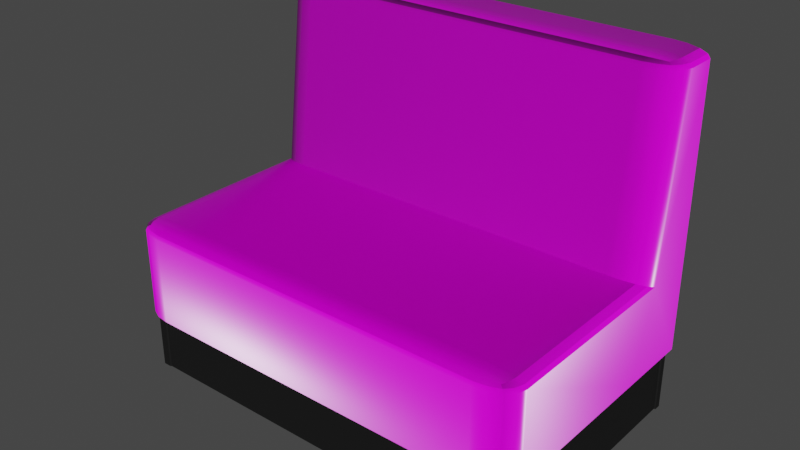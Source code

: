# Source: Silla_grande.blend  (saved by Blender 3.5.10; exported with 4.5.12 LTS)
import bpy
from mathutils import Matrix  # noqa: F401  (used for matrix-valued properties, if any)

bpy.ops.wm.read_factory_settings(use_empty=True)
scene = bpy.context.scene
scene.name = 'Scene'

# ---- collections
col_collection = bpy.data.collections.new('Collection'); scene.collection.children.link(col_collection)

# ---- images (referenced by path relative to the original .blend; pixels are not part of the script)
import os
ASSET_DIR = os.environ.get("B2B_ASSET_DIR", "")  # directory of the original .blend (textures are referenced by path, not embedded)
HERE = os.path.dirname(os.path.abspath(__file__))  # packed textures are extracted next to this script under _unpacked/

def load_image(name, relpath, width, height, colorspace="sRGB"):
    """Load a texture the original file referenced (path relative to the .blend, or extracted next to this script)."""
    p = next((c for c in (os.path.join(HERE, relpath), os.path.join(ASSET_DIR, relpath)) if relpath and os.path.exists(c)), "")
    if p:
        img = bpy.data.images.load(p, check_existing=True)
        img.name = name
    else:  # same state as the original file: an image datablock whose file is absent (Cycles renders it pink)
        img = bpy.data.images.new(name, width, height)
        img.source = "FILE"
        img.filepath = "//" + (relpath or name)
    img.colorspace_settings.name = colorspace
    return img
img_denmin_fabric_02_diff_4k_jpg_001 = load_image('denmin_fabric_02_diff_4k.jpg.001', 'Textura silla grande/denmin_fabric_02_diff_4k.jpg', 1024, 1024, 'sRGB')
img_denmin_fabric_02_rough_4k_jpg = load_image('denmin_fabric_02_rough_4k.jpg', 'denmin_fabric_02_rough_4k.jpg', 1024, 1024, 'Non-Color')
img_denmin_fabric_02_nor_gl_4k_exr = load_image('denmin_fabric_02_nor_gl_4k.exr', 'denmin_fabric_02_nor_gl_4k.exr', 1024, 1024, 'Non-Color')

# ---- materials (node trees are filled in below, after node groups)
mat_material = bpy.data.materials.new('Material')
mat_material.alpha_threshold = 0.0
mat_material.use_transparent_shadow = False
mat_material.roughness = 0.5
mat_material.line_color = (0.0, 0.0, 0.0, 1.0)
mat_base_silla = bpy.data.materials.new('Base silla')
mat_base_silla.use_transparent_shadow = False

# ---- node groups
ng_auto_smooth = bpy.data.node_groups.new('Auto Smooth', 'GeometryNodeTree')
_s = ng_auto_smooth.interface.new_socket(name='Geometry', in_out='OUTPUT', socket_type='NodeSocketGeometry')
_s = ng_auto_smooth.interface.new_socket(name='Geometry', in_out='INPUT', socket_type='NodeSocketGeometry')
_s = ng_auto_smooth.interface.new_socket(name='Angle', in_out='INPUT', socket_type='NodeSocketFloat')
_s.subtype = 'ANGLE'
_s.min_value = 0.0
_s.max_value = 3.142
ng_auto_smooth.is_modifier = True
_N = ng_auto_smooth.nodes; _L = ng_auto_smooth.links
n0 = _N.new('NodeGroupOutput'); n0.name = 'Group Output'; n0.location = (480, -100)
n1 = _N.new('NodeGroupInput'); n1.name = 'Group Input'; n1.location = (-420, -300)
n2 = _N.new('NodeGroupInput'); n2.name = 'Group Input.001'; n2.location = (-60, -100)
n3 = _N.new('GeometryNodeSetShadeSmooth'); n3.name = 'Set Shade Smooth'; n3.location = (120, -100)
n3.domain = 'EDGE'
n4 = _N.new('GeometryNodeSetShadeSmooth'); n4.name = 'Set Shade Smooth.001'; n4.location = (300, -100)
n5 = _N.new('GeometryNodeInputMeshEdgeAngle'); n5.name = 'Edge Angle'; n5.location = (-420, -220)
n6 = _N.new('GeometryNodeInputEdgeSmooth'); n6.name = 'Is Edge Smooth'; n6.location = (-60, -160)
n7 = _N.new('GeometryNodeInputShadeSmooth'); n7.name = 'Is Face Smooth'; n7.location = (-240, -340)
n8 = _N.new('FunctionNodeBooleanMath'); n8.name = 'Boolean Math'; n8.location = (-60, -220)
n9 = _N.new('FunctionNodeCompare'); n9.name = 'Compare'; n9.location = (-240, -180)
n9.operation = 'LESS_EQUAL'
_L.new(n5.outputs[0], n9.inputs[0])
_L.new(n4.outputs[0], n0.inputs[0])
_L.new(n1.outputs[1], n9.inputs[1])
_L.new(n9.outputs[0], n8.inputs[0])
_L.new(n7.outputs[0], n8.inputs[1])
_L.new(n2.outputs[0], n3.inputs[0])
_L.new(n6.outputs[0], n3.inputs[1])
_L.new(n3.outputs[0], n4.inputs[0])
_L.new(n8.outputs[0], n3.inputs[2])
n0.is_active_output = True

# ---- material node trees
mat_material.use_nodes = True; mat_material.node_tree.nodes.clear()
_N = mat_material.node_tree.nodes; _L = mat_material.node_tree.links
n0 = _N.new('ShaderNodeOutputMaterial'); n0.name = 'Material Output'; n0.location = (300, 300)
n1 = _N.new('ShaderNodeBsdfPrincipled'); n1.name = 'Principled BSDF'; n1.location = (10, 300)
n1.distribution = 'GGX'
n1.subsurface_method = 'RANDOM_WALK_SKIN'
n1.inputs[3].default_value = 1.45
n1.inputs[27].default_value = (0.0, 0.0, 0.0, 1.0)
n1.inputs[28].default_value = 1.0
n2 = _N.new('ShaderNodeTexImage'); n2.name = 'Image Texture'; n2.location = (88, -30)
n2.label = 'Base Color'
n2.image = img_denmin_fabric_02_diff_4k_jpg_001
n3 = _N.new('ShaderNodeTexImage'); n3.name = 'Image Texture.001'; n3.location = (88, -310)
n3.label = 'Roughness'
n3.image = img_denmin_fabric_02_rough_4k_jpg
n4 = _N.new('ShaderNodeTexImage'); n4.name = 'Image Texture.002'; n4.location = (88, -590)
n4.label = 'Normal'
n4.image = img_denmin_fabric_02_nor_gl_4k_exr
n5 = _N.new('ShaderNodeNormalMap'); n5.name = 'Normal Map'; n5.location = (-240, -60)
n6 = _N.new('ShaderNodeMapping'); n6.name = 'Mapping'; n6.location = (230, -30)
n7 = _N.new('NodeReroute'); n7.name = 'Reroute'; n7.location = (38, -485)
n7.width = 16
n7.socket_idname = 'NodeSocketVector'
n8 = _N.new('ShaderNodeTexCoord'); n8.name = 'Texture Coordinate'; n8.location = (30, -30)
n9 = _N.new('NodeFrame'); n9.name = 'Frame'; n9.location = (-1270, 330)
n9.label = 'Mapping'
n9.width = 400
n10 = _N.new('NodeFrame'); n10.name = 'Frame.001'; n10.location = (-628, 530)
n10.label = 'Textures'
n10.width = 358
n2.parent = n10
n3.parent = n10
n4.parent = n10
n6.parent = n9
n7.parent = n10
n8.parent = n9
_L.new(n1.outputs[0], n0.inputs[0])
_L.new(n2.outputs[0], n1.inputs[0])
_L.new(n3.outputs[0], n1.inputs[2])
_L.new(n4.outputs[0], n5.inputs[1])
_L.new(n5.outputs[0], n1.inputs[5])
_L.new(n7.outputs[0], n2.inputs[0])
_L.new(n7.outputs[0], n3.inputs[0])
_L.new(n7.outputs[0], n4.inputs[0])
_L.new(n6.outputs[0], n7.inputs[0])
_L.new(n8.outputs[2], n6.inputs[0])
n0.is_active_output = True
mat_base_silla.use_nodes = True; mat_base_silla.node_tree.nodes.clear()
_N = mat_base_silla.node_tree.nodes; _L = mat_base_silla.node_tree.links
n0 = _N.new('ShaderNodeBsdfPrincipled'); n0.name = 'Principled BSDF'; n0.location = (10, 300)
n0.distribution = 'GGX'
n0.subsurface_method = 'RANDOM_WALK_SKIN'
n0.inputs[0].default_value = (0.01599, 0.01599, 0.01599, 1.0)
n0.inputs[1].default_value = 0.6166
n0.inputs[2].default_value = 0.7073
n0.inputs[3].default_value = 1.45
n0.inputs[27].default_value = (0.0, 0.0, 0.0, 1.0)
n0.inputs[28].default_value = 1.0
n1 = _N.new('ShaderNodeOutputMaterial'); n1.name = 'Material Output'; n1.location = (300, 300)
_L.new(n0.outputs[0], n1.inputs[0])
n1.is_active_output = True

# ---- world
world_world = bpy.data.worlds.new('World'); scene.world = world_world
world_world.use_nodes = True; world_world.node_tree.nodes.clear()
_N = world_world.node_tree.nodes; _L = world_world.node_tree.links
n0 = _N.new('ShaderNodeOutputWorld'); n0.name = 'World Output'; n0.location = (300, 300)
n1 = _N.new('ShaderNodeBackground'); n1.name = 'Background'; n1.location = (10, 300)
n1.inputs[0].default_value = (0.05088, 0.05088, 0.05088, 1.0)
_L.new(n1.outputs[0], n0.inputs[0])
n0.is_active_output = True
world_world.color = (0.05088, 0.05088, 0.05088)
world_world.use_sun_shadow = False
world_world.sun_shadow_jitter_overblur = 0.0

# ---- meshes
me_cube = bpy.data.meshes.new('Cube')
me_cube.from_pydata([(3.63, 2.452, 1.196), (3.63, 2.452, -0.4734), (-3.63, 2.452, 1.196), (-3.63, 2.452, -0.4734), (-3.63, 1.186, -0.4734), (3.63, 1.186, -0.4734), (3.63, -1.7, 1.036), (3.051, -1.7, 1.196), (3.051, -2.091, 1.036), (3.586, -1.7, 1.097), (3.46, -1.7, 1.149), (3.586, -1.85, 1.036), (3.533, -1.854, 1.099), (3.431, -1.846, 1.141), (3.385, -1.926, 1.128), (3.051, -1.85, 1.184), (3.051, -1.977, 1.149), (3.272, -1.7, 1.184), (3.278, -1.854, 1.169), (3.266, -1.957, 1.141), (3.272, -2.062, 1.036), (3.46, -1.977, 1.036), (3.051, -2.062, 1.097), (3.278, -2.026, 1.099), (3.431, -1.957, 1.096), (3.63, -1.7, -0.4734), (3.051, -2.091, -0.4734), (3.586, -1.85, -0.4734), (3.46, -1.977, -0.4734), (3.272, -2.062, -0.4734), (-3.63, -1.7, 1.036), (-3.051, -2.091, 1.036), (-3.051, -1.7, 1.196), (-3.586, -1.85, 1.036), (-3.46, -1.977, 1.036), (-3.586, -1.7, 1.097), (-3.533, -1.854, 1.099), (-3.431, -1.957, 1.096), (-3.385, -1.926, 1.128), (-3.051, -2.062, 1.097), (-3.051, -1.977, 1.149), (-3.272, -2.062, 1.036), (-3.278, -2.026, 1.099), (-3.266, -1.957, 1.141), (-3.272, -1.7, 1.184), (-3.46, -1.7, 1.149), (-3.051, -1.85, 1.184), (-3.278, -1.854, 1.169), (-3.431, -1.846, 1.141), (-3.051, -2.091, -0.4734), (-3.63, -1.7, -0.4734), (-3.272, -2.062, -0.4734), (-3.46, -1.977, -0.4734), (-3.586, -1.85, -0.4734), (3.63, 1.578, 1.036), (3.051, 1.186, 1.196), (3.586, 1.428, 1.097), (3.46, 1.301, 1.149), (3.272, 1.216, 1.184), (-3.051, 1.186, 1.196), (-3.63, 1.578, 1.036), (-3.272, 1.216, 1.184), (-3.46, 1.301, 1.149), (-3.586, 1.428, 1.097), (-3.63, 1.945, 4.261), (-3.051, 1.554, 4.261), (-3.051, 1.945, 4.42), (-3.586, 1.795, 4.261), (-3.46, 1.668, 4.261), (-3.586, 1.945, 4.322), (-3.533, 1.791, 4.323), (-3.431, 1.688, 4.32), (-3.385, 1.719, 4.353), (-3.051, 1.583, 4.322), (-3.051, 1.668, 4.373), (-3.272, 1.583, 4.261), (-3.278, 1.619, 4.323), (-3.266, 1.688, 4.365), (-3.272, 1.945, 4.408), (-3.46, 1.945, 4.373), (-3.051, 1.795, 4.408), (-3.278, 1.791, 4.393), (-3.431, 1.799, 4.365), (-3.63, 2.452, 4.261), (-3.051, 2.452, 4.42), (-3.586, 2.452, 4.322), (-3.46, 2.452, 4.373), (-3.272, 2.452, 4.408), (3.051, 2.452, 4.42), (3.63, 2.452, 4.261), (3.272, 2.452, 4.408), (3.46, 2.452, 4.373), (3.586, 2.452, 4.322), (3.63, 1.945, 4.261), (3.051, 1.945, 4.42), (3.051, 1.554, 4.261), (3.586, 1.945, 4.322), (3.46, 1.945, 4.373), (3.586, 1.795, 4.261), (3.533, 1.791, 4.323), (3.431, 1.799, 4.365), (3.385, 1.719, 4.353), (3.051, 1.795, 4.408), (3.051, 1.668, 4.373), (3.272, 1.945, 4.408), (3.278, 1.791, 4.393), (3.266, 1.688, 4.365), (3.272, 1.583, 4.261), (3.46, 1.668, 4.261), (3.051, 1.583, 4.322), (3.278, 1.619, 4.323), (3.431, 1.688, 4.32), (-3.514, -1.837, -1.603), (-3.514, -1.837, -0.4806), (-3.514, 2.438, -1.603), (-3.514, 2.438, -0.4806), (3.514, -1.837, -1.603), (3.514, -1.837, -0.4806), (3.514, 2.438, -1.603), (3.514, 2.438, -0.4806), (-3.514, 2.331, -1.603), (-3.514, -1.729, -1.603), (-3.514, -1.729, -0.4806), (-3.514, 2.331, -0.4806), (3.514, -1.729, -1.603), (3.514, 2.331, -1.603), (3.514, 2.331, -0.4806), (3.514, -1.729, -0.4806), (3.371, 2.438, -1.603), (-3.371, 2.438, -1.603), (-3.371, 2.438, -0.4806), (3.371, 2.438, -0.4806), (-3.371, -1.837, -1.603), (3.371, -1.837, -1.603), (3.371, -1.837, -0.4806), (-3.371, -1.837, -0.4806), (-3.371, 2.331, -0.4806), (3.371, 2.331, -0.4806), (-3.371, -1.729, -0.4806), (3.371, -1.729, -0.4806), (3.371, 2.331, -1.603), (-3.371, 2.331, -1.603), (3.371, -1.729, -1.603), (-3.371, -1.729, -1.603), (-3.538, -1.743, -1.607), (-3.538, -1.851, -1.607), (-3.538, -1.851, -0.4768), (-3.538, 2.344, -0.4768), (-3.538, 2.453, -0.4768), (-3.538, 2.453, -1.607), (-3.394, 2.453, -1.607), (3.394, 2.453, -0.4768), (3.538, 2.453, -0.4768), (3.538, 2.453, -1.607), (3.538, 2.344, -1.607), (3.538, -1.743, -0.4768), (3.538, -1.851, -0.4768), (3.538, -1.851, -1.607), (3.394, -1.851, -1.607), (-3.394, -1.851, -0.4768), (-3.538, 2.344, -1.607), (-3.538, -1.743, -0.4768), (3.538, -1.743, -1.607), (3.538, 2.344, -0.4768), (3.394, 2.453, -1.607), (-3.394, 2.453, -0.4768), (-3.394, -1.851, -1.607), (3.394, -1.851, -0.4768)], [], [(4, 5, 25, 27, 28, 29, 26, 49, 51, 52, 53, 50), (55, 59, 32, 7), (88, 84, 66, 94), (50, 30, 60, 4), (26, 8, 31, 49), (3, 2, 0, 1), (59, 55, 95, 65), (3, 1, 5, 4), (54, 0, 89, 93), (1, 0, 54, 5), (0, 2, 83, 85, 86, 87, 84, 88, 90, 91, 92, 89), (4, 60, 2, 3), (2, 60, 64, 83), (6, 9, 12, 11), (9, 10, 13, 12), (11, 12, 24, 21), (12, 13, 14, 24), (7, 15, 18, 17), (15, 16, 19, 18), (17, 18, 13, 10), (18, 19, 14, 13), (8, 20, 23, 22), (20, 21, 24, 23), (22, 23, 19, 16), (23, 24, 14, 19), (30, 33, 36, 35), (33, 34, 37, 36), (35, 36, 48, 45), (36, 37, 38, 48), (31, 39, 42, 41), (39, 40, 43, 42), (41, 42, 37, 34), (42, 43, 38, 37), (32, 44, 47, 46), (44, 45, 48, 47), (46, 47, 43, 40), (47, 48, 38, 43), (64, 67, 70, 69), (67, 68, 71, 70), (69, 70, 82, 79), (70, 71, 72, 82), (65, 73, 76, 75), (73, 74, 77, 76), (75, 76, 71, 68), (76, 77, 72, 71), (66, 78, 81, 80), (78, 79, 82, 81), (80, 81, 77, 74), (81, 82, 72, 77), (93, 96, 99, 98), (96, 97, 100, 99), (98, 99, 111, 108), (99, 100, 101, 111), (94, 102, 105, 104), (102, 103, 106, 105), (104, 105, 100, 97), (105, 106, 101, 100), (95, 107, 110, 109), (107, 108, 111, 110), (109, 110, 106, 103), (110, 111, 101, 106), (49, 31, 41, 51), (51, 41, 34, 52), (52, 34, 33, 53), (53, 33, 30, 50), (8, 26, 29, 20), (20, 29, 28, 21), (21, 28, 27, 11), (11, 27, 25, 6), (7, 32, 46, 15), (15, 46, 40, 16), (16, 40, 39, 22), (22, 39, 31, 8), (55, 7, 17, 58), (58, 17, 10, 57), (57, 10, 9, 56), (56, 9, 6, 54), (32, 59, 61, 44), (44, 61, 62, 45), (45, 62, 63, 35), (35, 63, 60, 30), (66, 84, 87, 78), (78, 87, 86, 79), (79, 86, 85, 69), (69, 85, 83, 64), (88, 94, 104, 90), (90, 104, 97, 91), (91, 97, 96, 92), (92, 96, 93, 89), (65, 95, 109, 73), (73, 109, 103, 74), (74, 103, 102, 80), (80, 102, 94, 66), (95, 55, 58, 107), (107, 58, 57, 108), (108, 57, 56, 98), (98, 56, 54, 93), (59, 65, 75, 61), (61, 75, 68, 62), (62, 68, 67, 63), (63, 67, 64, 60), (5, 54, 6, 25), (134, 133, 158, 167), (129, 114, 149, 150), (122, 121, 144, 161), (135, 113, 146, 159), (142, 124, 116, 133), (138, 122, 113, 135), (130, 115, 123, 136), (136, 123, 122, 138), (128, 118, 125, 140), (140, 125, 124, 142), (119, 126, 163, 152), (125, 126, 127, 124), (124, 127, 155, 162), (121, 122, 123, 120), (120, 141, 143, 121), (141, 140, 142, 143), (114, 129, 141, 120), (129, 128, 140, 141), (126, 137, 139, 127), (137, 136, 138, 139), (119, 131, 137, 126), (131, 130, 136, 137), (127, 139, 134, 117), (139, 138, 135, 134), (121, 143, 132, 112), (143, 142, 133, 132), (133, 116, 157, 158), (133, 134, 135, 132), (112, 132, 166, 145), (129, 130, 131, 128), (160, 147, 148, 149), (164, 151, 152, 153), (162, 155, 156, 157), (166, 159, 146, 145), (153, 152, 163, 154), (145, 146, 161, 144), (157, 156, 167, 158), (149, 148, 165, 150), (117, 134, 167, 156), (114, 120, 160, 149), (120, 123, 147, 160), (131, 119, 152, 151), (132, 135, 159, 166), (118, 128, 164, 153), (130, 129, 150, 165), (113, 122, 161, 146), (125, 118, 153, 154), (128, 131, 151, 164), (121, 112, 145, 144), (115, 130, 165, 148), (127, 117, 156, 155), (116, 124, 162, 157), (126, 125, 154, 163), (123, 115, 148, 147)])
me_cube.polygons.foreach_set('use_smooth', [True] * 156)
me_cube.polygons.foreach_set('material_index', [0, 0, 0, 0, 0, 0, 0, 0, 0, 0, 0, 0, 0, 0, 0, 0, 0, 0, 0, 0, 0, 0, 0, 0, 0, 0, 0, 0, 0, 0, 0, 0, 0, 0, 0, 0, 0, 0, 0, 0, 0, 0, 0, 0, 0, 0, 0, 0, 0, 0, 0, 0, 0, 0, 0, 0, 0, 0, 0, 0, 0, 0, 0, 0, 0, 0, 0, 0, 0, 0, 0, 0, 0, 0, 0, 0, 0, 0, 0, 0, 0, 0, 0, 0, 0, 0, 0, 0, 0, 0, 0, 0, 0, 0, 0, 0, 0, 0, 0, 0, 0, 0, 1, 1, 1, 1, 1, 1, 1, 1, 1, 1, 1, 1, 1, 1, 1, 1, 1, 1, 1, 1, 1, 1, 1, 1, 1, 1, 1, 1, 1, 1, 1, 1, 1, 1, 1, 1, 1, 1, 1, 1, 1, 1, 1, 1, 1, 1, 1, 1, 1, 1, 1, 1, 1, 1])
_uv = me_cube.uv_layers.new(name='UVMap')
_uv.uv.foreach_set('vector', [-1.566, 6.157, -1.566, 2.825, 0.395, 2.825, 0.4968, 2.845, 0.583, 2.903, 0.6407, 2.989, 0.6609, 3.091, 0.6609, 5.891, 0.6407, 5.993, 0.583, 6.079, 0.4968, 6.136, 0.395, 6.157, 5.501, 3.013, 5.501, 5.813, 3.55, 5.813, 3.55, 3.013, -5.22, 3.094, -5.22, 5.894, -5.562, 5.894, -5.562, 3.094, -2.232, 2.825, -2.232, 0.3205, -0.01368, 0.3024, -0.2786, 2.809, 0.6609, 3.013, 3.159, 3.013, 3.159, 5.813, 0.6609, 5.813, -2.426, -5.246, -2.426, -2.465, -5.757, -2.465, -5.757, -5.246, 6.569, 0.0501, 3.77, 0.0501, 3.77, -5.05, 6.569, -5.05, -2.426, 6.157, -2.426, 2.825, -1.566, 2.825, -1.566, 6.157, 1.169, 0.3024, 0.5779, 0.03271, 0.5779, -5.051, 0.9209, -5.048, 0.5779, 2.802, 0.5779, 0.03271, 1.169, 0.3024, 1.434, 2.809, -5.757, -2.465, -2.426, -2.465, -2.426, 2.64, -2.446, 2.742, -2.504, 2.828, -2.59, 2.886, -2.692, 2.906, -5.492, 2.906, -5.593, 2.886, -5.68, 2.828, -5.737, 2.742, -5.757, 2.64, -0.2786, 2.809, -0.01368, 0.3024, 0.5779, 0.03271, 0.5779, 2.802, 0.5779, 0.03271, -0.01368, 0.3024, 0.2349, -5.048, 0.5779, -5.051, 3.387, 0.3205, 3.389, 0.2173, 3.495, 0.2134, 3.491, 0.3195, 3.389, 0.2173, 3.394, 0.1262, 3.494, 0.1393, 3.495, 0.2134, 3.491, 0.3195, 3.495, 0.2134, 3.569, 0.2151, 3.582, 0.315, 3.495, 0.2134, 3.494, 0.1393, 3.55, 0.1587, 3.569, 0.2151, 3.55, 3.013, 3.447, 3.013, 3.442, 2.909, 3.548, 2.911, 3.447, 3.013, 3.355, 3.013, 3.367, 2.914, 3.442, 2.909, 3.548, 2.911, 3.442, 2.909, 3.442, 2.839, 3.542, 2.825, 3.442, 2.909, 3.367, 2.914, 3.386, 2.86, 3.442, 2.839, 3.159, 3.013, 3.162, 2.911, 3.268, 2.909, 3.263, 3.013, 3.162, 2.911, 3.168, 2.825, 3.268, 2.839, 3.268, 2.909, 3.263, 3.013, 3.268, 2.909, 3.343, 2.914, 3.355, 3.013, 3.268, 2.909, 3.268, 2.839, 3.325, 2.86, 3.343, 2.914, -2.232, 0.3205, -2.335, 0.3195, -2.339, 0.2134, -2.233, 0.2173, -2.335, 0.3195, -2.426, 0.315, -2.414, 0.2151, -2.339, 0.2134, -2.233, 0.2173, -2.339, 0.2134, -2.338, 0.1393, -2.239, 0.1262, -2.339, 0.2134, -2.414, 0.2151, -2.395, 0.1587, -2.338, 0.1393, 3.159, 5.813, 3.263, 5.813, 3.268, 5.917, 3.162, 5.915, 3.263, 5.813, 3.355, 5.813, 3.343, 5.912, 3.268, 5.917, 3.162, 5.915, 3.268, 5.917, 3.268, 5.987, 3.168, 6.001, 3.268, 5.917, 3.343, 5.912, 3.325, 5.966, 3.268, 5.987, 3.55, 5.813, 3.548, 5.915, 3.442, 5.917, 3.447, 5.813, 3.548, 5.915, 3.542, 6.001, 3.442, 5.987, 3.442, 5.917, 3.447, 5.813, 3.442, 5.917, 3.367, 5.912, 3.355, 5.813, 3.442, 5.917, 3.442, 5.987, 3.386, 5.966, 3.367, 5.912, 0.2349, -5.048, 0.1317, -5.049, 0.127, -5.156, 0.2331, -5.152, 0.1317, -5.049, 0.04064, -5.054, 0.05289, -5.154, 0.127, -5.156, 0.2331, -5.152, 0.127, -5.156, 0.1281, -5.23, 0.2279, -5.243, 0.127, -5.156, 0.05289, -5.154, 0.07191, -5.21, 0.1281, -5.23, 6.569, -5.05, 6.569, -5.153, 6.674, -5.159, 6.671, -5.052, 6.569, -5.153, 6.569, -5.246, 6.668, -5.234, 6.674, -5.159, 6.671, -5.052, 6.674, -5.159, 6.744, -5.159, 6.757, -5.059, 6.674, -5.159, 6.668, -5.234, 6.723, -5.215, 6.744, -5.159, -5.562, 5.894, -5.565, 5.996, -5.671, 5.998, -5.666, 5.894, -5.565, 5.996, -5.57, 6.082, -5.67, 6.069, -5.671, 5.998, -5.666, 5.894, -5.671, 5.998, -5.745, 5.993, -5.757, 5.894, -5.671, 5.998, -5.67, 6.069, -5.727, 6.048, -5.745, 5.993, 0.9209, -5.048, 0.9227, -5.152, 1.029, -5.156, 1.024, -5.049, 0.9227, -5.152, 0.9279, -5.243, 1.028, -5.23, 1.029, -5.156, 1.024, -5.049, 1.029, -5.156, 1.103, -5.154, 1.115, -5.054, 1.029, -5.156, 1.028, -5.23, 1.084, -5.21, 1.103, -5.154, -5.562, 3.094, -5.666, 3.094, -5.671, 2.99, -5.565, 2.993, -5.666, 3.094, -5.757, 3.094, -5.745, 2.995, -5.671, 2.99, -5.565, 2.993, -5.671, 2.99, -5.67, 2.92, -5.57, 2.906, -5.671, 2.99, -5.745, 2.995, -5.727, 2.941, -5.67, 2.92, 3.77, -5.05, 3.668, -5.052, 3.665, -5.159, 3.77, -5.153, 3.668, -5.052, 3.582, -5.059, 3.595, -5.159, 3.665, -5.159, 3.77, -5.153, 3.665, -5.159, 3.671, -5.234, 3.77, -5.246, 3.665, -5.159, 3.595, -5.159, 3.616, -5.215, 3.671, -5.234, 0.6609, 5.813, 3.159, 5.813, 3.162, 5.915, 0.6633, 5.915, 0.6633, 5.915, 3.162, 5.915, 3.168, 6.001, 0.6699, 6.001, -2.426, 2.82, -2.426, 0.315, -2.335, 0.3195, -2.335, 2.824, -2.335, 2.824, -2.335, 0.3195, -2.232, 0.3205, -2.232, 2.825, 3.159, 3.013, 0.6609, 3.013, 0.6633, 2.911, 3.162, 2.911, 3.162, 2.911, 0.6633, 2.911, 0.6699, 2.825, 3.168, 2.825, 3.582, 0.315, 3.582, 2.82, 3.491, 2.824, 3.491, 0.3195, 3.491, 0.3195, 3.491, 2.824, 3.387, 2.825, 3.387, 0.3205, 3.55, 3.013, 3.55, 5.813, 3.447, 5.813, 3.447, 3.013, 3.447, 3.013, 3.447, 5.813, 3.355, 5.813, 3.355, 3.013, 3.355, 3.013, 3.355, 5.813, 3.263, 5.813, 3.263, 3.013, 3.263, 3.013, 3.263, 5.813, 3.159, 5.813, 3.159, 3.013, 5.501, 3.013, 3.55, 3.013, 3.548, 2.911, 5.519, 2.911, 5.519, 2.911, 3.548, 2.911, 3.542, 2.825, 5.57, 2.825, 1.364, 0.1096, 3.394, 0.1262, 3.389, 0.2173, 1.273, 0.2, 1.273, 0.2, 3.389, 0.2173, 3.387, 0.3205, 1.169, 0.3024, 3.55, 5.813, 5.501, 5.813, 5.519, 5.915, 3.548, 5.915, 3.548, 5.915, 5.519, 5.915, 5.57, 6.001, 3.542, 6.001, -2.239, 0.1262, -0.208, 0.1096, -0.1169, 0.2, -2.233, 0.2173, -2.233, 0.2173, -0.1169, 0.2, -0.01368, 0.3024, -2.232, 0.3205, -5.562, 5.894, -5.22, 5.894, -5.222, 5.996, -5.565, 5.996, -5.565, 5.996, -5.222, 5.996, -5.228, 6.082, -5.57, 6.082, 0.2279, -5.243, 0.5709, -5.246, 0.5761, -5.154, 0.2331, -5.152, 0.2331, -5.152, 0.5761, -5.154, 0.5779, -5.051, 0.2349, -5.048, -5.22, 3.094, -5.562, 3.094, -5.565, 2.993, -5.222, 2.993, -5.222, 2.993, -5.565, 2.993, -5.57, 2.906, -5.228, 2.906, 0.5849, -5.246, 0.9279, -5.243, 0.9227, -5.152, 0.5797, -5.154, 0.5797, -5.154, 0.9227, -5.152, 0.9209, -5.048, 0.5779, -5.051, 6.569, -5.05, 3.77, -5.05, 3.77, -5.153, 6.569, -5.153, 6.569, -5.153, 3.77, -5.153, 3.77, -5.246, 6.569, -5.246, -5.757, 5.894, -5.757, 3.094, -5.666, 3.094, -5.666, 5.894, -5.666, 5.894, -5.666, 3.094, -5.562, 3.094, -5.562, 5.894, 3.77, -5.05, 3.77, 0.0501, 3.668, 0.06788, 3.668, -5.052, 3.668, -5.052, 3.668, 0.06788, 3.582, 0.1185, 3.582, -5.059, 1.115, -5.054, 1.364, 0.1096, 1.273, 0.2, 1.024, -5.049, 1.024, -5.049, 1.273, 0.2, 1.169, 0.3024, 0.9209, -5.048, 6.569, 0.0501, 6.569, -5.05, 6.671, -5.052, 6.671, 0.06788, 6.671, 0.06788, 6.671, -5.052, 6.757, -5.059, 6.757, 0.1185, -0.208, 0.1096, 0.04064, -5.054, 0.1317, -5.049, -0.1169, 0.2, -0.1169, 0.2, 0.1317, -5.049, 0.2349, -5.048, -0.01368, 0.3024, 1.434, 2.809, 1.169, 0.3024, 3.387, 0.3205, 3.387, 2.825, 0.625, 0.7551, 0.375, 0.7551, 0.375, 0.7551, 0.625, 0.7551, 0.1301, 0.5, 0.125, 0.5, 0.125, 0.5, 0.1301, 0.5, 0.625, 0.006286, 0.375, 0.006286, 0.375, 0.006286, 0.625, 0.006286, 0.8699, 0.75, 0.875, 0.75, 0.875, 0.75, 0.8699, 0.75, 0.3699, 0.7437, 0.375, 0.7437, 0.375, 0.75, 0.3699, 0.75, 0.8699, 0.7437, 0.875, 0.7437, 0.875, 0.75, 0.8699, 0.75, 0.8699, 0.5, 0.875, 0.5, 0.875, 0.5063, 0.8699, 0.5063, 0.8699, 0.5063, 0.875, 0.5063, 0.875, 0.7437, 0.8699, 0.7437, 0.3699, 0.5, 0.375, 0.5, 0.375, 0.5063, 0.3699, 0.5063, 0.3699, 0.5063, 0.375, 0.5063, 0.375, 0.7437, 0.3699, 0.7437, 0.625, 0.5, 0.625, 0.5063, 0.625, 0.5063, 0.625, 0.5, 0.375, 0.5063, 0.625, 0.5063, 0.625, 0.7437, 0.375, 0.7437, 0.375, 0.7437, 0.625, 0.7437, 0.625, 0.7437, 0.375, 0.7437, 0.375, 0.006286, 0.625, 0.006286, 0.625, 0.2437, 0.375, 0.2437, 0.125, 0.5063, 0.1301, 0.5063, 0.1301, 0.7437, 0.125, 0.7437, 0.1301, 0.5063, 0.3699, 0.5063, 0.3699, 0.7437, 0.1301, 0.7437, 0.125, 0.5, 0.1301, 0.5, 0.1301, 0.5063, 0.125, 0.5063, 0.1301, 0.5, 0.3699, 0.5, 0.3699, 0.5063, 0.1301, 0.5063, 0.625, 0.5063, 0.6301, 0.5063, 0.6301, 0.7437, 0.625, 0.7437, 0.6301, 0.5063, 0.8699, 0.5063, 0.8699, 0.7437, 0.6301, 0.7437, 0.625, 0.5, 0.6301, 0.5, 0.6301, 0.5063, 0.625, 0.5063, 0.6301, 0.5, 0.8699, 0.5, 0.8699, 0.5063, 0.6301, 0.5063, 0.625, 0.7437, 0.6301, 0.7437, 0.6301, 0.75, 0.625, 0.75, 0.6301, 0.7437, 0.8699, 0.7437, 0.8699, 0.75, 0.6301, 0.75, 0.125, 0.7437, 0.1301, 0.7437, 0.1301, 0.75, 0.125, 0.75, 0.1301, 0.7437, 0.3699, 0.7437, 0.3699, 0.75, 0.1301, 0.75, 0.3699, 0.75, 0.375, 0.75, 0.375, 0.75, 0.3699, 0.75, 0.375, 0.7551, 0.625, 0.7551, 0.625, 0.9949, 0.375, 0.9949, 0.125, 0.75, 0.1301, 0.75, 0.1301, 0.75, 0.125, 0.75, 0.375, 0.2551, 0.625, 0.2551, 0.625, 0.4949, 0.375, 0.4949, 0.375, 0.2437, 0.625, 0.2437, 0.625, 0.25, 0.375, 0.25, 0.375, 0.4949, 0.625, 0.4949, 0.625, 0.5, 0.375, 0.5, 0.375, 0.7437, 0.625, 0.7437, 0.625, 0.75, 0.375, 0.75, 0.375, 0.9949, 0.625, 0.9949, 0.625, 1.0, 0.375, 1.0, 0.375, 0.5, 0.625, 0.5, 0.625, 0.5063, 0.375, 0.5063, 0.375, 0.0, 0.625, 0.0, 0.625, 0.006286, 0.375, 0.006286, 0.375, 0.75, 0.625, 0.75, 0.625, 0.7551, 0.375, 0.7551, 0.375, 0.25, 0.625, 0.25, 0.625, 0.2551, 0.375, 0.2551, 0.625, 0.75, 0.6301, 0.75, 0.6301, 0.75, 0.625, 0.75, 0.125, 0.5, 0.125, 0.5063, 0.125, 0.5063, 0.125, 0.5, 0.375, 0.2437, 0.625, 0.2437, 0.625, 0.2437, 0.375, 0.2437, 0.6301, 0.5, 0.625, 0.5, 0.625, 0.5, 0.6301, 0.5, 0.375, 0.9949, 0.625, 0.9949, 0.625, 0.9949, 0.375, 0.9949, 0.375, 0.5, 0.3699, 0.5, 0.3699, 0.5, 0.375, 0.5, 0.625, 0.2551, 0.375, 0.2551, 0.375, 0.2551, 0.625, 0.2551, 0.875, 0.75, 0.875, 0.7437, 0.875, 0.7437, 0.875, 0.75, 0.375, 0.5063, 0.375, 0.5, 0.375, 0.5, 0.375, 0.5063, 0.375, 0.4949, 0.625, 0.4949, 0.625, 0.4949, 0.375, 0.4949, 0.125, 0.7437, 0.125, 0.75, 0.125, 0.75, 0.125, 0.7437, 0.875, 0.5, 0.8699, 0.5, 0.8699, 0.5, 0.875, 0.5, 0.625, 0.7437, 0.625, 0.75, 0.625, 0.75, 0.625, 0.7437, 0.375, 0.75, 0.375, 0.7437, 0.375, 0.7437, 0.375, 0.75, 0.625, 0.5063, 0.375, 0.5063, 0.375, 0.5063, 0.625, 0.5063, 0.875, 0.5063, 0.875, 0.5, 0.875, 0.5, 0.875, 0.5063])
me_cube.materials.append(mat_material)
me_cube.materials.append(mat_base_silla)
me_cube.use_mirror_vertex_groups = False
me_cube.update()

# ---- objects
ob_silla = bpy.data.objects.new('Silla', me_cube)

# ---- transforms, parenting, visibility, modifiers, constraints
ob_silla.location = (0.0, 0.0, 0.0)
ob_silla.lock_rotations_4d = False
ob_silla.empty_display_type = 'ARROWS'
ob_silla.lineart.crease_threshold = 0.0
_m = ob_silla.modifiers.new('Auto Smooth', 'NODES')
_m.node_group = ng_auto_smooth
_gi = [s.identifier for s in ng_auto_smooth.interface.items_tree if s.item_type == 'SOCKET' and s.in_out == 'INPUT']
_m[_gi[1]] = 0.5236  # Angle

# ---- collection membership
col_collection.objects.link(ob_silla)

# ---- scene / render settings (as saved in the file)
scene.frame_start = 1; scene.frame_end = 250; scene.frame_set(0)
scene.render.engine = 'BLENDER_EEVEE_NEXT'
scene.cycles.sampling_pattern = 'TABULATED_SOBOL'
scene.view_settings.view_transform = 'Filmic'
bpy.context.view_layer.update()

# ---- added for rendering (the .blend has no active camera and no usable light): camera, sun
cam_auto = bpy.data.cameras.new('AutoCamera')
cam_auto.lens = 50.0
cam_auto.sensor_width = 36.0
cam_auto.clip_end = 1000.0
ob_auto_camera = bpy.data.objects.new('AutoCamera', cam_auto)
scene.collection.objects.link(ob_auto_camera)
ob_auto_camera.location = (9.69002, -11.4474, 9.15857)
ob_auto_camera.rotation_euler = (1.09748, -7.21219e-08, 0.694738)
scene.camera = ob_auto_camera
light_auto_sun = bpy.data.lights.new('AutoSun', 'SUN')
light_auto_sun.energy = 3.0
light_auto_sun.angle = 0.0523599
ob_auto_sun = bpy.data.objects.new('AutoSun', light_auto_sun)
scene.collection.objects.link(ob_auto_sun)
ob_auto_sun.rotation_euler = (0.872665, 0.174533, 0.523599)
bpy.context.view_layer.update()
